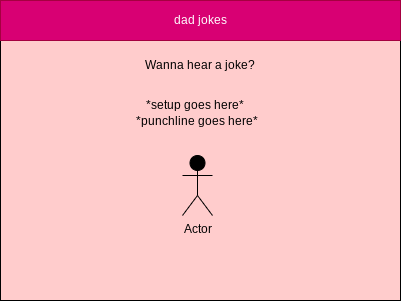

The diagram above was exported from draw.io. Its source (the exported page's mxGraphModel, read from the mxfile embedded in the PNG):
<mxGraphModel dx="1074" dy="741" grid="1" gridSize="10" guides="1" tooltips="1" connect="1" arrows="1" fold="1" page="1" pageScale="1" pageWidth="850" pageHeight="1100" math="0" shadow="0">
  <root>
    <mxCell id="0" />
    <mxCell id="1" parent="0" />
    <mxCell id="2" value="" style="rounded=0;whiteSpace=wrap;html=1;fillColor=#FFCCCC;" parent="1" vertex="1">
      <mxGeometry x="80" y="80" width="400" height="300" as="geometry" />
    </mxCell>
    <mxCell id="3" value="dad jokes" style="rounded=0;whiteSpace=wrap;html=1;fillColor=#d80073;fontColor=#ffffff;strokeColor=#A50040;" parent="1" vertex="1">
      <mxGeometry x="80" y="80" width="400" height="40" as="geometry" />
    </mxCell>
    <mxCell id="6" value="Wanna hear a joke?" style="text;html=1;strokeColor=none;fillColor=none;align=center;verticalAlign=middle;whiteSpace=wrap;rounded=0;labelBackgroundColor=none;fontColor=#000000;" vertex="1" parent="1">
      <mxGeometry x="220" y="130" width="120" height="30" as="geometry" />
    </mxCell>
    <mxCell id="7" value="*setup goes here*" style="text;html=1;strokeColor=none;fillColor=none;align=center;verticalAlign=middle;whiteSpace=wrap;rounded=0;labelBackgroundColor=none;fontColor=#000000;" vertex="1" parent="1">
      <mxGeometry x="210" y="170" width="130" height="30" as="geometry" />
    </mxCell>
    <mxCell id="8" value="*punchline goes here*" style="text;html=1;strokeColor=none;fillColor=none;align=center;verticalAlign=middle;whiteSpace=wrap;rounded=0;labelBackgroundColor=none;fontColor=#000000;" vertex="1" parent="1">
      <mxGeometry x="197" y="186" width="160" height="30" as="geometry" />
    </mxCell>
    <mxCell id="9" value="Actor" style="shape=umlActor;verticalLabelPosition=bottom;verticalAlign=top;html=1;outlineConnect=0;labelBackgroundColor=none;fontColor=#000000;fillColor=#000000;strokeColor=#000000;" vertex="1" parent="1">
      <mxGeometry x="262" y="235" width="30" height="60" as="geometry" />
    </mxCell>
  </root>
</mxGraphModel>